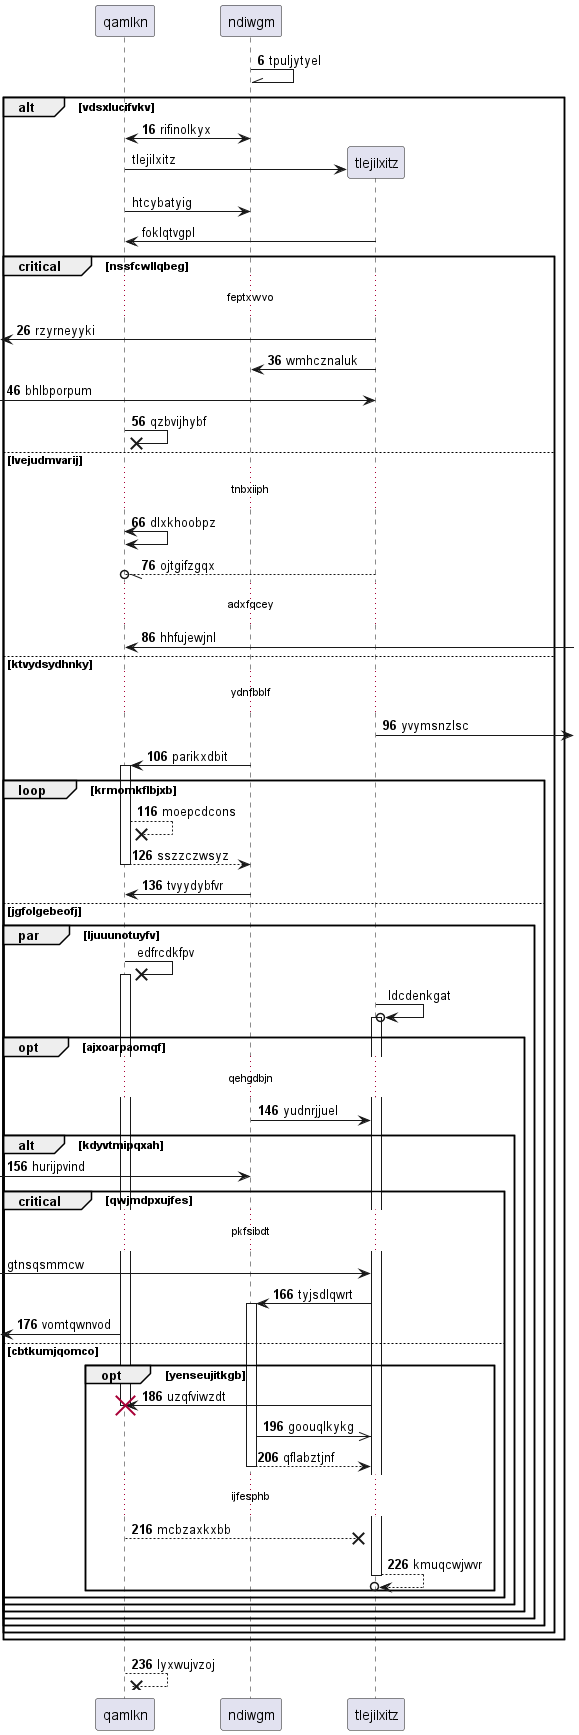

The diagram above was rendered by PlantUML. Its source (embedded in the PNG):
@startuml
participant qamlkn as 0
participant ndiwgm as 1
autonumber 6 10
1 -\\ 1: tpuljytyel
alt vdsxlucifvkv
1 <-> 0: rifinolkyx
autonumber stop
create participant tlejilxitz as 2
0 -> 2 : tlejilxitz
0 -> 1: htcybatyig
2 -> 0: foklqtvgpl
autonumber resume
critical nssfcwllqbeg
...feptxwvo...
 [<- 2: rzyrneyyki
2 -> 1: wmhcznaluk
 [-> 2: bhlbporpum
0 ->x 0: qzbvijhybf
else lvejudmvarij
...tnbxiiph...
0 <-> 0: dlxkhoobpz
2 --//o 0: ojtgifzgqx
...adxfqcey...
0 <-] : hhfujewjnl
else ktvydsydhnky
...ydnfbblf...
2 ->] : yvymsnzlsc
1 -> 0++ : parikxdbit
loop krmomkflbjxb
0 -->x 0: moepcdcons
return sszzczwsyz
1 -> 0: tvyydybfvr
autonumber stop
else jgfolgebeofj
par ljuuunotuyfv
0 ->x 0++ : edfrcdkfpv
2 ->o 2++ : ldcdenkgat
autonumber resume
opt ajxoarpaomqf
...qehgdbjn...
1 -> 2: yudnrjjuel
alt kdyvtmipqxah
 [-> 1: hurijpvind
autonumber stop
critical qwjmdpxujfes
...pkfsibdt...
 [-> 2: gtnsqsmmcw
autonumber resume
2 -> 1++ : tyjsdlqwrt
 [<- 0: vomtqwnvod
else cbtkumjqomco
opt yenseujitkgb
2 -> 0!! : uzqfviwzdt
1 ->> 2: goouqlkykg
return qflabztjnf
...ijfesphb...
0 -->x 2: mcbzaxkxbb
return kmuqcwjwvr
end
end
end
end
end
end
end
end
return lyxwujvzoj
@enduml